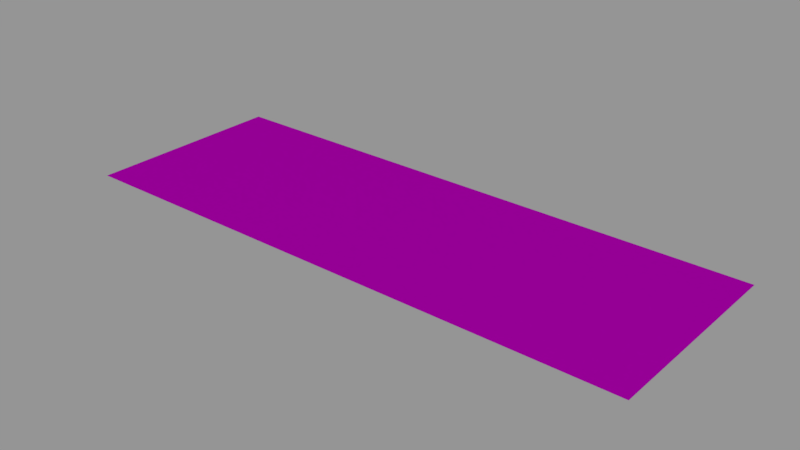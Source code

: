 # Source: info01_42.blend  (saved by Blender 2.79.0; exported with 4.5.12 LTS)
import bpy
from mathutils import Matrix  # noqa: F401  (used for matrix-valued properties, if any)

bpy.ops.wm.read_factory_settings(use_empty=True)
scene = bpy.context.scene
scene.name = 'Scene'

# ---- collections
col_collection_1 = bpy.data.collections.new('Collection 1'); scene.collection.children.link(col_collection_1)

# ---- images (referenced by path relative to the original .blend; pixels are not part of the script)
import os
ASSET_DIR = os.environ.get("B2B_ASSET_DIR", "")  # directory of the original .blend (textures are referenced by path, not embedded)
HERE = os.path.dirname(os.path.abspath(__file__))  # packed textures are extracted next to this script under _unpacked/

def load_image(name, relpath, width, height, colorspace="sRGB"):
    """Load a texture the original file referenced (path relative to the .blend, or extracted next to this script)."""
    p = next((c for c in (os.path.join(HERE, relpath), os.path.join(ASSET_DIR, relpath)) if relpath and os.path.exists(c)), "")
    if p:
        img = bpy.data.images.load(p, check_existing=True)
        img.name = name
    else:  # same state as the original file: an image datablock whose file is absent (Cycles renders it pink)
        img = bpy.data.images.new(name, width, height)
        img.source = "FILE"
        img.filepath = "//" + (relpath or name)
    img.colorspace_settings.name = colorspace
    return img
img_info01_42_refueling_png = load_image('info01_42_refueling.png', 'textures/info01_42_refueling.png', 1024, 1024, 'Linear Rec.709')

# ---- materials (node trees are filled in below, after node groups)
mat_info01_42 = bpy.data.materials.new('info01_42')
mat_info01_42.alpha_threshold = 0.0
mat_info01_42.roughness = 0.5

# ---- node groups
ng_decal_info_group = bpy.data.node_groups.new('Decal Info Group', 'ShaderNodeTree')
_s = ng_decal_info_group.interface.new_socket(name='Shader', in_out='OUTPUT', socket_type='NodeSocketShader')
_s = ng_decal_info_group.interface.new_socket(name='Material Color', in_out='INPUT', socket_type='NodeSocketColor')
_s.default_value = (0.5793, 0.5793, 0.5793, 1.0)
_s = ng_decal_info_group.interface.new_socket(name='Material Roughness', in_out='INPUT', socket_type='NodeSocketFloat')
_s.subtype = 'FACTOR'
_s.default_value = 0.2
_s.min_value = 0.0
_s.max_value = 1.0
_s = ng_decal_info_group.interface.new_socket(name='Invert', in_out='INPUT', socket_type='NodeSocketFloat')
_s.subtype = 'FACTOR'
_s.default_value = 1.0
_s.min_value = 0.0
_s.max_value = 1.0
_s = ng_decal_info_group.interface.new_socket(name='Alpha', in_out='INPUT', socket_type='NodeSocketColor')
_N = ng_decal_info_group.nodes; _L = ng_decal_info_group.links
n0 = _N.new('ShaderNodeBsdfTransparent'); n0.name = 'Transparent BSDF'; n0.location = (247, -354)
n1 = _N.new('ShaderNodeMixShader'); n1.name = 'Mix Shader'; n1.location = (498, -152)
n2 = _N.new('NodeGroupOutput'); n2.name = 'Group Output'; n2.location = (857, -88)
n3 = _N.new('ShaderNodeInvert'); n3.name = 'Invert'; n3.location = (-262, -267)
n4 = _N.new('ShaderNodeBsdfAnisotropic'); n4.name = 'Glossy BSDF'; n4.location = (290, 32)
n4.distribution = 'GGX'
n5 = _N.new('NodeGroupInput'); n5.name = 'Group Input'; n5.location = (-775, -19)
n6 = _N.new('ShaderNodeInvert'); n6.name = 'Invert.001'; n6.location = (-305, 58)
n7 = _N.new('ShaderNodeMath'); n7.name = 'Math'; n7.location = (0, 0)
n7.operation = 'POWER'
_L.new(n4.outputs[0], n1.inputs[1])
_L.new(n0.outputs[0], n1.inputs[2])
_L.new(n1.outputs[0], n2.inputs[0])
_L.new(n3.outputs[0], n1.inputs[0])
_L.new(n5.outputs[3], n3.inputs[1])
_L.new(n5.outputs[0], n6.inputs[1])
_L.new(n6.outputs[0], n4.inputs[0])
_L.new(n5.outputs[2], n6.inputs[0])
_L.new(n5.outputs[1], n7.inputs[0])
_L.new(n7.outputs[0], n4.inputs[1])
n2.is_active_output = True

# ---- material node trees
mat_info01_42.use_nodes = True; mat_info01_42.node_tree.nodes.clear()
_N = mat_info01_42.node_tree.nodes; _L = mat_info01_42.node_tree.links
n0 = _N.new('ShaderNodeOutputMaterial'); n0.name = 'Material Output'; n0.location = (188, 348)
n1 = _N.new('ShaderNodeGroup'); n1.name = 'Group'; n1.location = (-192, 385)
n1.width = 227
n1.node_tree = ng_decal_info_group
n1.inputs[1].default_value = 0.1
n1.inputs[2].default_value = 0.0
n2 = _N.new('ShaderNodeTexImage'); n2.name = 'Image Texture'; n2.location = (-662, 324)
n2.width = 295
n2.image = img_info01_42_refueling_png
_L.new(n1.outputs[0], n0.inputs[0])
_L.new(n2.outputs[1], n1.inputs[3])
_L.new(n2.outputs[0], n1.inputs[0])
n0.is_active_output = True

# ---- meshes
me_cube_001 = bpy.data.meshes.new('Cube.001')
me_cube_001.from_pydata([(-0.256, -0.0905, 0.0), (-0.256, 0.0905, 0.0), (0.256, -0.0905, 0.0), (0.256, 0.0905, 0.0)], [], [(3, 1, 0, 2)])
_uv = me_cube_001.uv_layers.new(name='UVMap')
_uv.uv.foreach_set('vector', [1.0, 1.0, 0.0, 1.0, 5.96e-08, 0.0, 1.0, 0.0])
me_cube_001.materials.append(mat_info01_42)
me_cube_001.use_remesh_preserve_volume = False
me_cube_001.use_remesh_preserve_attributes = False
me_cube_001.use_mirror_vertex_groups = False
me_cube_001.auto_texspace = False
me_cube_001.update()

# ---- objects
ob_info01_42 = bpy.data.objects.new('info01_42', me_cube_001)

# ---- transforms, parenting, visibility, modifiers, constraints
ob_info01_42.location = (0.0, 0.0, 0.0)
ob_info01_42.visible_shadow = False
ob_info01_42.show_wire = True
ob_info01_42.show_all_edges = True
ob_info01_42.lineart.crease_threshold = 0.0
_m = ob_info01_42.modifiers.new('Displace', 'DISPLACE')
_m.mid_level = 0.9999

# ---- collection membership
col_collection_1.objects.link(ob_info01_42)

# ---- scene / render settings (as saved in the file)
scene.frame_start = 0; scene.frame_end = 250; scene.frame_set(0)
scene.render.engine = 'CYCLES'
scene.render.dither_intensity = 0.0
scene.render.film_transparent = True
scene.cycles.use_denoising = False
scene.cycles.samples = 64
scene.cycles.sampling_pattern = 'TABULATED_SOBOL'
scene.cycles.light_sampling_threshold = 0.0
scene.cycles.use_adaptive_sampling = False
scene.cycles.use_light_tree = False
scene.cycles.blur_glossy = 0.0
scene.cycles.sample_clamp_indirect = 0.0
scene.view_settings.view_transform = 'Standard'
bpy.context.view_layer.update()

# ---- added for rendering (the .blend has no active camera and no usable light): camera, sun + grey world if the file has none
cam_auto = bpy.data.cameras.new('AutoCamera')
cam_auto.lens = 50.0
cam_auto.sensor_width = 36.0
cam_auto.clip_end = 1000.0
ob_auto_camera = bpy.data.objects.new('AutoCamera', cam_auto)
scene.collection.objects.link(ob_auto_camera)
ob_auto_camera.location = (0.502445, -0.602934, 0.402056)
ob_auto_camera.rotation_euler = (1.09748, -7.21219e-08, 0.694738)
scene.camera = ob_auto_camera
light_auto_sun = bpy.data.lights.new('AutoSun', 'SUN')
light_auto_sun.energy = 3.0
light_auto_sun.angle = 0.0523599
ob_auto_sun = bpy.data.objects.new('AutoSun', light_auto_sun)
scene.collection.objects.link(ob_auto_sun)
ob_auto_sun.rotation_euler = (0.872665, 0.174533, 0.523599)
if scene.world is None:
    world_auto = bpy.data.worlds.new('AutoWorld')
    world_auto.color = (0.3, 0.3, 0.3)
    scene.world = world_auto
bpy.context.view_layer.update()

